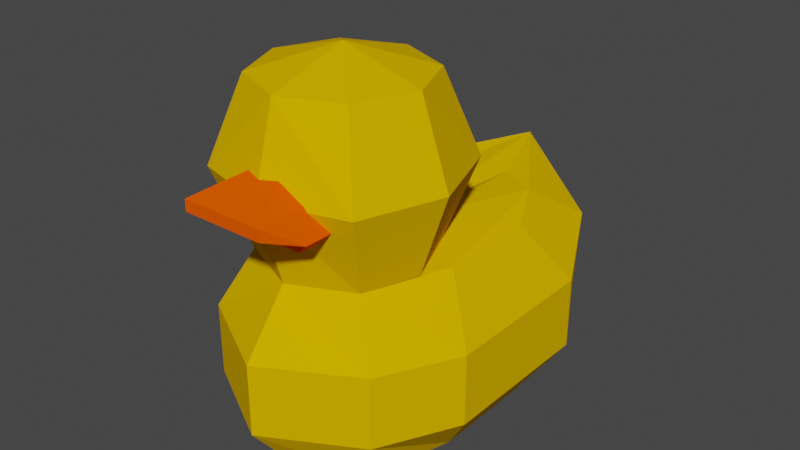 # Source: Duck.blend  (saved by Blender 2.81.16; exported with 4.5.12 LTS)
import bpy
from mathutils import Matrix  # noqa: F401  (used for matrix-valued properties, if any)

bpy.ops.wm.read_factory_settings(use_empty=True)
scene = bpy.context.scene
scene.name = 'Scene'

# ---- collections
col_collection = bpy.data.collections.new('Collection'); scene.collection.children.link(col_collection)

# ---- materials (node trees are filled in below, after node groups)
mat_duck = bpy.data.materials.new('Duck')
mat_duck.use_transparent_shadow = False
mat_bill = bpy.data.materials.new('Bill')
mat_bill.use_transparent_shadow = False

# ---- material node trees
mat_duck.use_nodes = True; mat_duck.node_tree.nodes.clear()
_N = mat_duck.node_tree.nodes; _L = mat_duck.node_tree.links
n0 = _N.new('ShaderNodeOutputMaterial'); n0.name = 'Material Output'; n0.location = (300, 300)
n1 = _N.new('ShaderNodeBsdfPrincipled'); n1.name = 'Principled BSDF'; n1.location = (10, 300)
n1.distribution = 'GGX'
n1.subsurface_method = 'BURLEY'
n1.inputs[0].default_value = (0.8, 0.4502, 0.0, 1.0)
n1.inputs[2].default_value = 0.0
n1.inputs[3].default_value = 1.45
n1.inputs[13].default_value = 0.0
n1.inputs[27].default_value = (0.0, 0.0, 0.0, 1.0)
n1.inputs[28].default_value = 1.0
_L.new(n1.outputs[0], n0.inputs[0])
n0.is_active_output = True
mat_bill.use_nodes = True; mat_bill.node_tree.nodes.clear()
_N = mat_bill.node_tree.nodes; _L = mat_bill.node_tree.links
n0 = _N.new('ShaderNodeOutputMaterial'); n0.name = 'Material Output'; n0.location = (300, 300)
n1 = _N.new('ShaderNodeBsdfPrincipled'); n1.name = 'Principled BSDF'; n1.location = (10, 300)
n1.distribution = 'GGX'
n1.subsurface_method = 'BURLEY'
n1.inputs[0].default_value = (1.0, 0.09267, 0.0, 1.0)
n1.inputs[2].default_value = 0.0
n1.inputs[3].default_value = 1.45
n1.inputs[13].default_value = 0.0
n1.inputs[27].default_value = (0.0, 0.0, 0.0, 1.0)
n1.inputs[28].default_value = 1.0
_L.new(n1.outputs[0], n0.inputs[0])
n0.is_active_output = True

# ---- world
world_world = bpy.data.worlds.new('World'); scene.world = world_world
world_world.use_nodes = True; world_world.node_tree.nodes.clear()
_N = world_world.node_tree.nodes; _L = world_world.node_tree.links
n0 = _N.new('ShaderNodeOutputWorld'); n0.name = 'World Output'; n0.location = (300, 300)
n1 = _N.new('ShaderNodeBackground'); n1.name = 'Background'; n1.location = (10, 300)
n1.inputs[0].default_value = (0.05088, 0.05088, 0.05088, 1.0)
_L.new(n1.outputs[0], n0.inputs[0])
n0.is_active_output = True
world_world.color = (0.05088, 0.05088, 0.05088)
world_world.use_sun_shadow = False
world_world.sun_shadow_jitter_overblur = 0.0

# ---- meshes
me_cube_001 = bpy.data.meshes.new('Cube.001')
me_cube_001.from_pydata([(0.2268, 1.069, 0.8997), (0.2268, 1.696, 0.06523), (0.2268, 2.212e-07, 0.9093), (0.5723, 0.8651, 0.8997), (0.7858, 1.4, 0.5472), (0.7858, 1.331, -0.1729), (0.5723, 0.8651, -0.809), (0.7858, 0.4378, 0.809), (1.131, 0.7083, 0.309), (1.131, 0.7083, -0.309), (0.7858, 0.4378, -0.809), (0.7858, -0.4378, 0.809), (1.131, -0.7083, 0.309), (1.131, -0.7083, -0.309), (0.7858, -0.4378, -0.809), (0.5362, -1.186, 0.8188), (0.7858, -1.378, 0.309), (0.7858, -1.378, -0.309), (0.5723, -1.146, -0.809), (0.5, -0.2258, 2.243), (0.7071, -0.01871, 1.536), (0.5, -0.2258, 0.8286), (0.7071, -0.7258, 2.243), (0.9527, -0.7258, 1.536), (0.7071, -0.7258, 0.8286), (0.5, -1.226, 2.243), (0.7071, -1.433, 1.536), (0.0, -1.417, 0.809), (0.0, 1.73, 0.9895), (0.0, 1.069, -0.809), (0.0, 3.093e-08, -0.9206), (0.0, -1.816, 0.309), (0.0, -1.816, -0.309), (0.0, -1.417, -0.809), (0.0, -0.01871, 2.243), (0.0, 0.1458, 1.536), (0.0, -0.01871, 0.8286), (0.0, -1.433, 2.243), (0.0, -1.632, 1.536), (0.0, -0.7258, 2.449), (0.0, 1.696, 0.06523)], [], [(30, 29, 6), (1, 28, 4, 5), (7, 3, 0, 2, 11), (29, 1, 5, 6), (28, 0, 3, 4), (30, 6, 10), (5, 4, 8, 9), (6, 5, 9, 10), (4, 3, 7, 8), (30, 10, 14), (9, 8, 12, 13), (10, 9, 13, 14), (8, 7, 11, 12), (30, 14, 18), (13, 12, 16, 17), (11, 2, 15), (14, 13, 17, 18), (12, 11, 15, 16), (30, 18, 33), (17, 16, 31, 32), (15, 2, 27), (18, 17, 32, 33), (16, 15, 27, 31), (27, 2, 36), (35, 34, 19, 20), (36, 35, 20, 21), (34, 39, 19), (20, 19, 22, 23), (21, 20, 23, 24), (19, 39, 22), (23, 22, 25, 26), (24, 23, 26, 15), (22, 39, 25), (26, 25, 37, 38), (15, 26, 38, 27), (25, 39, 37), (0, 28, 36, 2), (1, 40, 28), (40, 1, 29)])
_uv = me_cube_001.uv_layers.new(name='UVMap')
_uv.uv.foreach_set('vector', [0.15, 0.0, 0.2, 0.2, 0.1, 0.2, 0.2, 0.4, 0.2, 0.6, 0.1, 0.6, 0.1, 0.4, 0.0, 0.8, 0.1, 0.8, 0.2, 0.8, 0.95, 1.0, 0.9, 0.8, 0.2, 0.2, 0.2, 0.4, 0.1, 0.4, 0.1, 0.2, 0.2, 0.6, 0.2, 0.8, 0.1, 0.8, 0.1, 0.6, 0.05, 0.0, 0.1, 0.2, 0.0, 0.2, 0.1, 0.4, 0.1, 0.6, 0.0, 0.6, 0.0, 0.4, 0.1, 0.2, 0.1, 0.4, 0.0, 0.4, 0.0, 0.2, 0.1, 0.6, 0.1, 0.8, 0.0, 0.8, 0.0, 0.6, 0.95, 0.0, 1.0, 0.2, 0.9, 0.2, 1.0, 0.4, 1.0, 0.6, 0.9, 0.6, 0.9, 0.4, 1.0, 0.2, 1.0, 0.4, 0.9, 0.4, 0.9, 0.2, 1.0, 0.6, 1.0, 0.8, 0.9, 0.8, 0.9, 0.6, 0.85, 0.0, 0.9, 0.2, 0.8, 0.2, 0.9, 0.4, 0.9, 0.6, 0.8, 0.6, 0.8, 0.4, 0.9, 0.8, 0.85, 1.0, 0.8, 0.8, 0.9, 0.2, 0.9, 0.4, 0.8, 0.4, 0.8, 0.2, 0.9, 0.6, 0.9, 0.8, 0.8, 0.8, 0.8, 0.6, 0.75, 0.0, 0.8, 0.2, 0.7, 0.2, 0.8, 0.4, 0.8, 0.6, 0.7, 0.6, 0.7, 0.4, 0.8, 0.8, 0.75, 1.0, 0.7, 0.8, 0.8, 0.2, 0.8, 0.4, 0.7, 0.4, 0.7, 0.2, 0.8, 0.6, 0.8, 0.8, 0.7, 0.8, 0.7, 0.6, 0.7, 0.8, 0.75, 1.0, 0.75, 1.0, 0.75, 0.5, 0.75, 0.75, 0.625, 0.75, 0.625, 0.5, 0.75, 0.25, 0.75, 0.5, 0.625, 0.5, 0.625, 0.25, 0.75, 0.75, 0.6875, 1.0, 0.625, 0.75, 0.625, 0.5, 0.625, 0.75, 0.5, 0.75, 0.5, 0.5, 0.625, 0.25, 0.625, 0.5, 0.5, 0.5, 0.5, 0.25, 0.625, 0.75, 0.5625, 1.0, 0.5, 0.75, 0.5, 0.5, 0.5, 0.75, 0.375, 0.75, 0.375, 0.5, 0.5, 0.25, 0.5, 0.5, 0.375, 0.5, 0.375, 0.25, 0.5, 0.75, 0.4375, 1.0, 0.375, 0.75, 0.375, 0.5, 0.375, 0.75, 0.25, 0.75, 0.25, 0.5, 0.375, 0.25, 0.375, 0.5, 0.25, 0.5, 0.25, 0.25, 0.375, 0.75, 0.3125, 1.0, 0.25, 0.75, 0.2, 0.8, 0.2, 0.6, 0.15, 1.0, 0.15, 1.0, 0.2, 0.4, 0.2, 0.4, 0.2, 0.6, 0.2, 0.4, 0.2, 0.4, 0.2, 0.2])
me_cube_001.materials.append(mat_duck)
me_cube_001.use_remesh_fix_poles = True
me_cube_001.use_remesh_preserve_attributes = False
me_cube_001.use_mirror_vertex_groups = False
me_cube_001.update()
me_cube_002 = bpy.data.meshes.new('Cube.002')
me_cube_002.from_pydata([(1.412, -0.2437, -0.07912), (1.0, -1.0, 0.4328), (1.412, 0.9691, -0.07912), (1.0, 1.0, 0.4328), (0.9603, 0.01079, -0.4699), (0.9603, 0.6802, -0.4699), (0.0, -1.013, 0.1698), (0.9874, -1.013, 0.1698), (0.359, 0.2006, 0.8524), (0.359, 0.9185, 0.8524), (0.0, 1.0, -0.07912), (0.0, 1.0, 0.4328), (0.0, -0.7039, -0.07912), (0.0, -1.0, 0.4328), (0.0, 0.6802, -0.4699), (0.0, 0.01079, -0.4699), (0.0, 0.9185, 0.8524), (0.0, 0.2006, 0.8524)], [], [(10, 11, 3, 2), (2, 3, 1, 0), (10, 2, 5, 14), (14, 5, 4, 15), (2, 0, 4, 5), (13, 6, 7, 1), (13, 1, 8, 17), (1, 3, 9, 8), (3, 11, 16, 9), (9, 16, 17, 8), (0, 12, 15, 4), (0, 1, 7), (12, 0, 7, 6)])
_uv = me_cube_002.uv_layers.new(name='UVMap')
_uv.uv.foreach_set('vector', [0.375, 0.375, 0.625, 0.375, 0.625, 0.5, 0.375, 0.5, 0.375, 0.5, 0.625, 0.5, 0.625, 0.75, 0.375, 0.75, 0.375, 0.375, 0.375, 0.5, 0.375, 0.5, 0.375, 0.375, 0.25, 0.5, 0.375, 0.5, 0.375, 0.75, 0.25, 0.75, 0.375, 0.5, 0.375, 0.75, 0.375, 0.75, 0.375, 0.5, 0.625, 0.875, 0.625, 0.875, 0.625, 0.75, 0.625, 0.75, 0.625, 0.875, 0.625, 0.75, 0.625, 0.75, 0.625, 0.875, 0.625, 0.75, 0.625, 0.5, 0.625, 0.5, 0.625, 0.75, 0.625, 0.5, 0.625, 0.375, 0.625, 0.375, 0.625, 0.5, 0.625, 0.5, 0.75, 0.5, 0.75, 0.75, 0.625, 0.75, 0.375, 0.75, 0.375, 0.875, 0.375, 0.875, 0.375, 0.75, 0.375, 0.75, 0.625, 0.75, 0.625, 0.75, 0.375, 0.875, 0.375, 0.75, 0.625, 0.75, 0.625, 0.875])
me_cube_002.materials.append(mat_bill)
me_cube_002.use_remesh_fix_poles = True
me_cube_002.use_remesh_preserve_attributes = False
me_cube_002.use_mirror_vertex_groups = False
me_cube_002.update()

# ---- objects
ob_body = bpy.data.objects.new('Body', me_cube_001)
ob_bill = bpy.data.objects.new('Bill', me_cube_002)

# ---- transforms, parenting, visibility, modifiers, constraints
ob_body.location = (0.0, 0.0, 0.0)
ob_body.lineart.crease_threshold = 0.0
_m = ob_body.modifiers.new('Mirror', 'MIRROR')
_m.use_clip = True
ob_bill.parent = ob_body
ob_bill.location = (0.0, -1.581, 1.412)
ob_bill.scale = (0.3574, 0.3574, 0.3574)
ob_bill.lineart.crease_threshold = 0.0
_m = ob_bill.modifiers.new('Mirror', 'MIRROR')
_m.use_clip = True

# ---- collection membership
col_collection.objects.link(ob_body)
col_collection.objects.link(ob_bill)

# ---- scene / render settings (as saved in the file)
scene.frame_start = 1; scene.frame_end = 250; scene.frame_set(1)
scene.render.engine = 'BLENDER_EEVEE_NEXT'
scene.cycles.use_denoising = False
scene.cycles.samples = 128
scene.cycles.sampling_pattern = 'TABULATED_SOBOL'
scene.cycles.use_adaptive_sampling = False
scene.cycles.use_light_tree = False
scene.view_settings.view_transform = 'Filmic'
bpy.context.view_layer.update()

# ---- added for rendering (the .blend has no active camera and no usable light): camera, sun
cam_auto = bpy.data.cameras.new('AutoCamera')
cam_auto.lens = 50.0
cam_auto.sensor_width = 36.0
cam_auto.clip_end = 1000.0
ob_auto_camera = bpy.data.objects.new('AutoCamera', cam_auto)
scene.collection.objects.link(ob_auto_camera)
ob_auto_camera.location = (5.06511, -6.18469, 4.81634)
ob_auto_camera.rotation_euler = (1.09748, -7.21219e-08, 0.694738)
scene.camera = ob_auto_camera
light_auto_sun = bpy.data.lights.new('AutoSun', 'SUN')
light_auto_sun.energy = 3.0
light_auto_sun.angle = 0.0523599
ob_auto_sun = bpy.data.objects.new('AutoSun', light_auto_sun)
scene.collection.objects.link(ob_auto_sun)
ob_auto_sun.rotation_euler = (0.872665, 0.174533, 0.523599)
bpy.context.view_layer.update()

